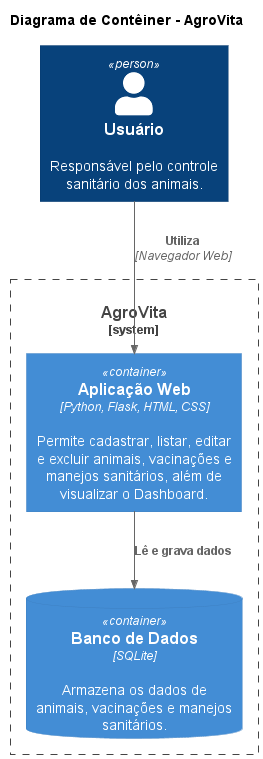

The diagram above was rendered by PlantUML. Its source (embedded in the PNG):
@startuml
!includeurl https://raw.githubusercontent.com/plantuml-stdlib/C4-PlantUML/master/C4_Container.puml

title Diagrama de Contêiner - AgroVita

Person(usuario, "Usuário", "Responsável pelo controle sanitário dos animais.")

System_Boundary(agrovita, "AgroVita") {

    Container(web, "Aplicação Web", "Python, Flask, HTML, CSS", "Permite cadastrar, listar, editar e excluir animais, vacinações e manejos sanitários, além de visualizar o Dashboard.")

    ContainerDb(banco, "Banco de Dados", "SQLite", "Armazena os dados de animais, vacinações e manejos sanitários.")
}

Rel(usuario, web, "Utiliza", "Navegador Web")
Rel(web, banco, "Lê e grava dados")

@enduml